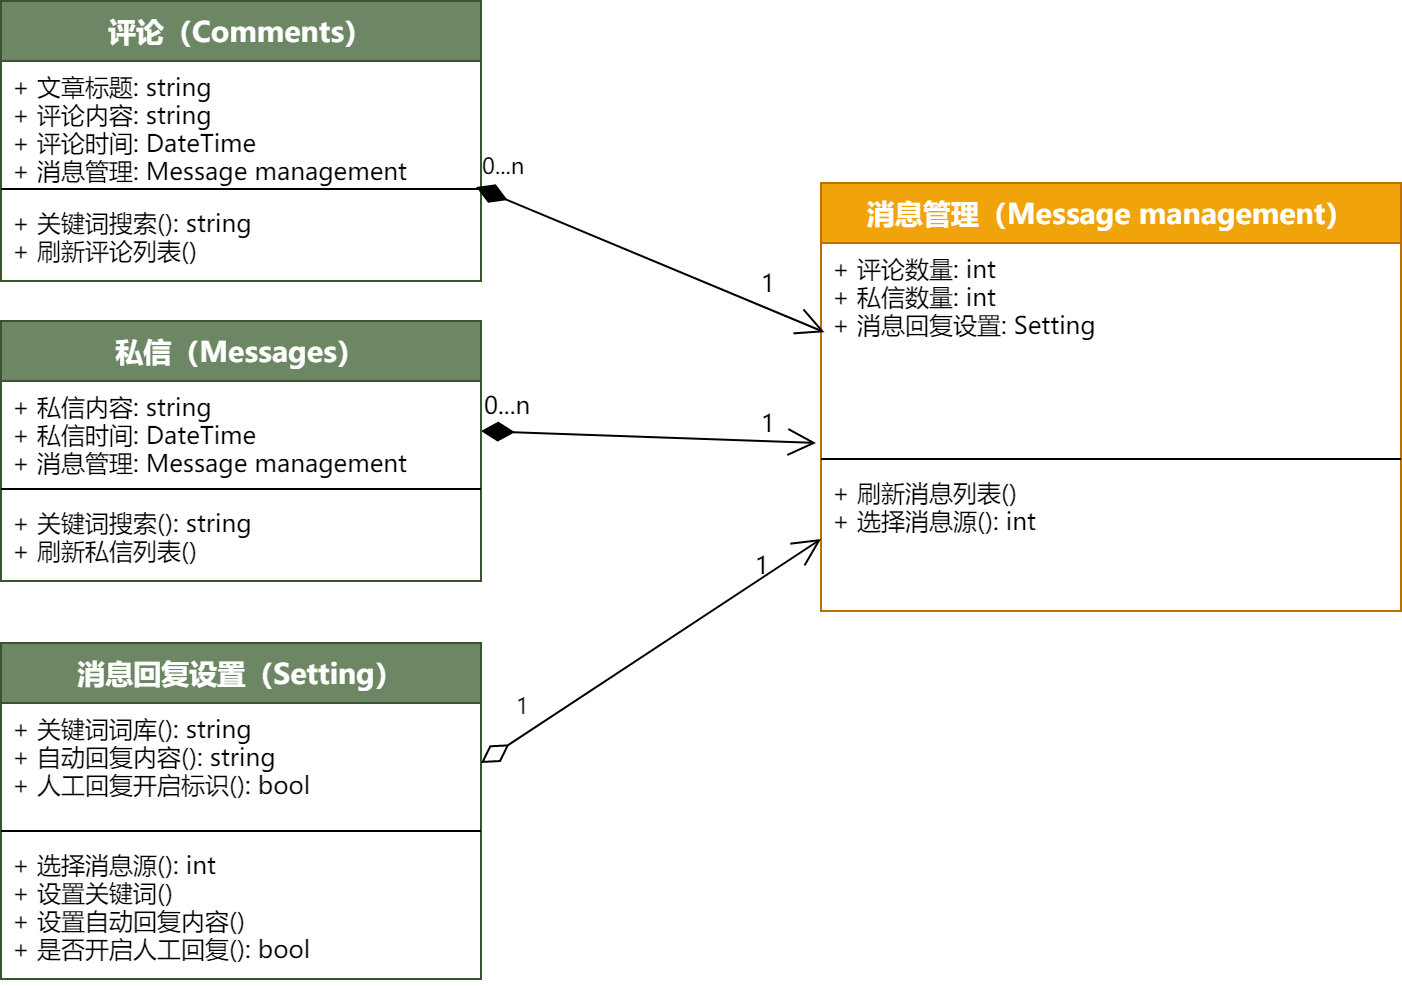

The diagram above was exported from draw.io. Its source (the exported page's mxGraphModel, read from the mxfile embedded in the PNG):
<mxGraphModel dx="978" dy="717" grid="1" gridSize="10" guides="1" tooltips="1" connect="1" arrows="1" fold="1" page="1" pageScale="1" pageWidth="827" pageHeight="1169" math="0" shadow="0">
  <root>
    <mxCell id="0" />
    <mxCell id="1" parent="0" />
    <mxCell id="YJgrN-Vo5FL3ECdHIfps-16" value="&lt;font style=&quot;font-size: 12px&quot;&gt;0...n&lt;/font&gt;" style="endArrow=open;html=1;endSize=12;startArrow=diamondThin;startSize=14;startFill=1;align=left;verticalAlign=bottom;fontSize=14;exitX=1;exitY=0.5;exitDx=0;exitDy=0;fontFamily=SF Mono;" parent="1" source="YJgrN-Vo5FL3ECdHIfps-30" edge="1">
      <mxGeometry x="-1" y="3" relative="1" as="geometry">
        <mxPoint x="277.5" y="830" as="sourcePoint" />
        <mxPoint x="437.5" y="830" as="targetPoint" />
      </mxGeometry>
    </mxCell>
    <mxCell id="YJgrN-Vo5FL3ECdHIfps-29" value="私信（Messages）" style="swimlane;fontStyle=1;align=center;verticalAlign=top;childLayout=stackLayout;horizontal=1;startSize=30;horizontalStack=0;resizeParent=1;resizeParentMax=0;resizeLast=0;collapsible=1;marginBottom=0;fontSize=14;fillColor=#6d8764;strokeColor=#3A5431;fontColor=#ffffff;fontFamily=SF Mono;" parent="1" vertex="1">
      <mxGeometry x="30" y="769" width="240" height="130" as="geometry" />
    </mxCell>
    <mxCell id="YJgrN-Vo5FL3ECdHIfps-30" value="+ 私信内容: string&#10;+ 私信时间: DateTime&#10;+ 消息管理: Message management" style="text;strokeColor=none;fillColor=none;align=left;verticalAlign=top;spacingLeft=4;spacingRight=4;overflow=hidden;rotatable=0;points=[[0,0.5],[1,0.5]];portConstraint=eastwest;fontFamily=SF Mono;" parent="YJgrN-Vo5FL3ECdHIfps-29" vertex="1">
      <mxGeometry y="30" width="240" height="50" as="geometry" />
    </mxCell>
    <mxCell id="YJgrN-Vo5FL3ECdHIfps-31" value="" style="line;strokeWidth=1;fillColor=none;align=left;verticalAlign=middle;spacingTop=-1;spacingLeft=3;spacingRight=3;rotatable=0;labelPosition=right;points=[];portConstraint=eastwest;fontFamily=SF Mono;" parent="YJgrN-Vo5FL3ECdHIfps-29" vertex="1">
      <mxGeometry y="80" width="240" height="8" as="geometry" />
    </mxCell>
    <mxCell id="YJgrN-Vo5FL3ECdHIfps-32" value="+ 关键词搜索(): string&#10;+ 刷新私信列表()" style="text;strokeColor=none;fillColor=none;align=left;verticalAlign=top;spacingLeft=4;spacingRight=4;overflow=hidden;rotatable=0;points=[[0,0.5],[1,0.5]];portConstraint=eastwest;fontFamily=SF Mono;" parent="YJgrN-Vo5FL3ECdHIfps-29" vertex="1">
      <mxGeometry y="88" width="240" height="42" as="geometry" />
    </mxCell>
    <mxCell id="YJgrN-Vo5FL3ECdHIfps-33" value="消息管理（Message management）" style="swimlane;fontStyle=1;align=center;verticalAlign=top;childLayout=stackLayout;horizontal=1;startSize=30;horizontalStack=0;resizeParent=1;resizeParentMax=0;resizeLast=0;collapsible=1;marginBottom=0;fontSize=14;fillColor=#f0a30a;strokeColor=#BD7000;fontColor=#ffffff;fontFamily=SF Mono;" parent="1" vertex="1">
      <mxGeometry x="440" y="700" width="290" height="214" as="geometry" />
    </mxCell>
    <mxCell id="YJgrN-Vo5FL3ECdHIfps-34" value="+ 评论数量: int&#10;+ 私信数量: int&#10;+ 消息回复设置: Setting" style="text;strokeColor=none;fillColor=none;align=left;verticalAlign=top;spacingLeft=4;spacingRight=4;overflow=hidden;rotatable=0;points=[[0,0.5],[1,0.5]];portConstraint=eastwest;fontFamily=SF Mono;" parent="YJgrN-Vo5FL3ECdHIfps-33" vertex="1">
      <mxGeometry y="30" width="290" height="104" as="geometry" />
    </mxCell>
    <mxCell id="YJgrN-Vo5FL3ECdHIfps-35" value="" style="line;strokeWidth=1;fillColor=none;align=left;verticalAlign=middle;spacingTop=-1;spacingLeft=3;spacingRight=3;rotatable=0;labelPosition=right;points=[];portConstraint=eastwest;fontFamily=SF Mono;" parent="YJgrN-Vo5FL3ECdHIfps-33" vertex="1">
      <mxGeometry y="134" width="290" height="8" as="geometry" />
    </mxCell>
    <mxCell id="YJgrN-Vo5FL3ECdHIfps-36" value="+ 刷新消息列表()&#10;+ 选择消息源(): int" style="text;strokeColor=none;fillColor=none;align=left;verticalAlign=top;spacingLeft=4;spacingRight=4;overflow=hidden;rotatable=0;points=[[0,0.5],[1,0.5]];portConstraint=eastwest;fontFamily=SF Mono;" parent="YJgrN-Vo5FL3ECdHIfps-33" vertex="1">
      <mxGeometry y="142" width="290" height="72" as="geometry" />
    </mxCell>
    <mxCell id="YJgrN-Vo5FL3ECdHIfps-38" value="&lt;font style=&quot;font-size: 12px&quot;&gt;1&lt;/font&gt;" style="text;html=1;strokeColor=none;fillColor=none;align=center;verticalAlign=middle;whiteSpace=wrap;rounded=0;fontSize=14;fontFamily=SF Mono;" parent="1" vertex="1">
      <mxGeometry x="393" y="739" width="40" height="20" as="geometry" />
    </mxCell>
    <mxCell id="YJgrN-Vo5FL3ECdHIfps-39" value="&lt;font style=&quot;font-size: 12px&quot;&gt;1&lt;/font&gt;" style="text;html=1;strokeColor=none;fillColor=none;align=center;verticalAlign=middle;whiteSpace=wrap;rounded=0;fontSize=14;fontFamily=SF Mono;" parent="1" vertex="1">
      <mxGeometry x="393" y="809" width="40" height="20" as="geometry" />
    </mxCell>
    <mxCell id="NV9-ts087RgjjQD-AmPv-7" value="消息回复设置（Setting）" style="swimlane;fontStyle=1;align=center;verticalAlign=top;childLayout=stackLayout;horizontal=1;startSize=30;horizontalStack=0;resizeParent=1;resizeParentMax=0;resizeLast=0;collapsible=1;marginBottom=0;fontSize=14;fillColor=#6d8764;strokeColor=#3A5431;fontColor=#ffffff;fontFamily=SF Mono;" parent="1" vertex="1">
      <mxGeometry x="30" y="930" width="240" height="168" as="geometry" />
    </mxCell>
    <mxCell id="NV9-ts087RgjjQD-AmPv-8" value="+ 关键词词库(): string&#10;+ 自动回复内容(): string&#10;+ 人工回复开启标识(): bool" style="text;strokeColor=none;fillColor=none;align=left;verticalAlign=top;spacingLeft=4;spacingRight=4;overflow=hidden;rotatable=0;points=[[0,0.5],[1,0.5]];portConstraint=eastwest;fontFamily=SF Mono;" parent="NV9-ts087RgjjQD-AmPv-7" vertex="1">
      <mxGeometry y="30" width="240" height="60" as="geometry" />
    </mxCell>
    <mxCell id="NV9-ts087RgjjQD-AmPv-9" value="" style="line;strokeWidth=1;fillColor=none;align=left;verticalAlign=middle;spacingTop=-1;spacingLeft=3;spacingRight=3;rotatable=0;labelPosition=right;points=[];portConstraint=eastwest;fontFamily=SF Mono;" parent="NV9-ts087RgjjQD-AmPv-7" vertex="1">
      <mxGeometry y="90" width="240" height="8" as="geometry" />
    </mxCell>
    <mxCell id="NV9-ts087RgjjQD-AmPv-10" value="+ 选择消息源(): int&#10;+ 设置关键词()&#10;+ 设置自动回复内容()&#10;+ 是否开启人工回复(): bool" style="text;strokeColor=none;fillColor=none;align=left;verticalAlign=top;spacingLeft=4;spacingRight=4;overflow=hidden;rotatable=0;points=[[0,0.5],[1,0.5]];portConstraint=eastwest;fontFamily=SF Mono;" parent="NV9-ts087RgjjQD-AmPv-7" vertex="1">
      <mxGeometry y="98" width="240" height="70" as="geometry" />
    </mxCell>
    <mxCell id="BqNUnUyZ4MFg3EHxXbci-2" value="评论（Comments）" style="swimlane;fontStyle=1;align=center;verticalAlign=top;childLayout=stackLayout;horizontal=1;startSize=30;horizontalStack=0;resizeParent=1;resizeParentMax=0;resizeLast=0;collapsible=1;marginBottom=0;fontSize=14;fillColor=#6d8764;strokeColor=#3A5431;fontColor=#ffffff;fontFamily=SF Mono;" parent="1" vertex="1">
      <mxGeometry x="30" y="609" width="240" height="140" as="geometry" />
    </mxCell>
    <mxCell id="BqNUnUyZ4MFg3EHxXbci-3" value="+ 文章标题: string&#10;+ 评论内容: string&#10;+ 评论时间: DateTime&#10;+ 消息管理: Message management" style="text;strokeColor=none;fillColor=none;align=left;verticalAlign=top;spacingLeft=4;spacingRight=4;overflow=hidden;rotatable=0;points=[[0,0.5],[1,0.5]];portConstraint=eastwest;fontFamily=SF Mono;" parent="BqNUnUyZ4MFg3EHxXbci-2" vertex="1">
      <mxGeometry y="30" width="240" height="60" as="geometry" />
    </mxCell>
    <mxCell id="BqNUnUyZ4MFg3EHxXbci-4" value="" style="line;strokeWidth=1;fillColor=none;align=left;verticalAlign=middle;spacingTop=-1;spacingLeft=3;spacingRight=3;rotatable=0;labelPosition=right;points=[];portConstraint=eastwest;fontFamily=SF Mono;" parent="BqNUnUyZ4MFg3EHxXbci-2" vertex="1">
      <mxGeometry y="90" width="240" height="8" as="geometry" />
    </mxCell>
    <mxCell id="BqNUnUyZ4MFg3EHxXbci-5" value="+ 关键词搜索(): string&#10;+ 刷新评论列表()" style="text;strokeColor=none;fillColor=none;align=left;verticalAlign=top;spacingLeft=4;spacingRight=4;overflow=hidden;rotatable=0;points=[[0,0.5],[1,0.5]];portConstraint=eastwest;fontFamily=SF Mono;" parent="BqNUnUyZ4MFg3EHxXbci-2" vertex="1">
      <mxGeometry y="98" width="240" height="42" as="geometry" />
    </mxCell>
    <mxCell id="BqNUnUyZ4MFg3EHxXbci-6" value="0...n" style="endArrow=open;html=1;endSize=12;startArrow=diamondThin;startSize=14;startFill=1;align=left;verticalAlign=bottom;entryX=0.006;entryY=0.429;entryDx=0;entryDy=0;entryPerimeter=0;exitX=0.99;exitY=1.05;exitDx=0;exitDy=0;exitPerimeter=0;fontFamily=SF Mono;" parent="1" source="BqNUnUyZ4MFg3EHxXbci-3" target="YJgrN-Vo5FL3ECdHIfps-34" edge="1">
      <mxGeometry x="-1" y="3" relative="1" as="geometry">
        <mxPoint x="270" y="697.5" as="sourcePoint" />
        <mxPoint x="430" y="697.5" as="targetPoint" />
      </mxGeometry>
    </mxCell>
    <mxCell id="BqNUnUyZ4MFg3EHxXbci-10" value="1" style="endArrow=open;html=1;endSize=12;startArrow=diamondThin;startSize=14;startFill=0;align=left;verticalAlign=bottom;entryX=0;entryY=0.5;entryDx=0;entryDy=0;exitX=1;exitY=0.5;exitDx=0;exitDy=0;fontFamily=SF Mono;" parent="1" source="NV9-ts087RgjjQD-AmPv-8" target="YJgrN-Vo5FL3ECdHIfps-36" edge="1">
      <mxGeometry x="-0.7528" y="9" relative="1" as="geometry">
        <mxPoint x="270" y="989.5" as="sourcePoint" />
        <mxPoint x="430" y="989.5" as="targetPoint" />
        <mxPoint as="offset" />
      </mxGeometry>
    </mxCell>
    <mxCell id="BqNUnUyZ4MFg3EHxXbci-19" value="&lt;font style=&quot;font-size: 12px&quot;&gt;1&lt;/font&gt;" style="text;html=1;strokeColor=none;fillColor=none;align=center;verticalAlign=middle;whiteSpace=wrap;rounded=0;fontSize=14;rotation=0;fontFamily=SF Mono;" parent="1" vertex="1">
      <mxGeometry x="390" y="880" width="40" height="20" as="geometry" />
    </mxCell>
  </root>
</mxGraphModel>